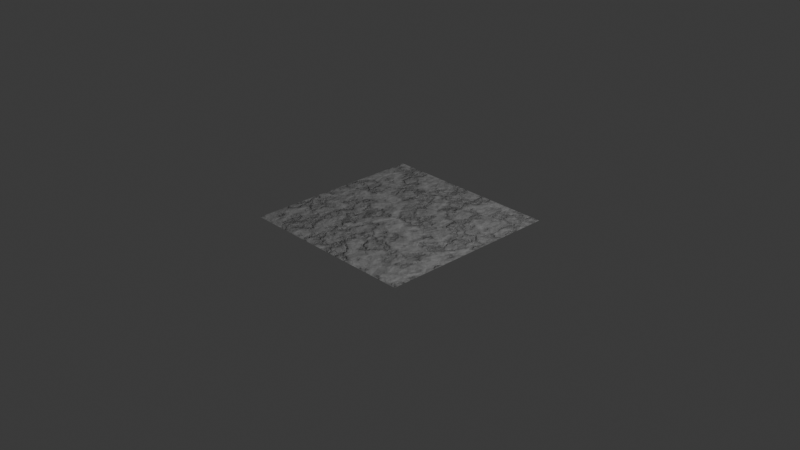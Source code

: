 # Source: textures.blend  (saved by Blender 4.4.30; exported with 4.5.12 LTS)
import bpy
from mathutils import Matrix  # noqa: F401  (used for matrix-valued properties, if any)

bpy.ops.wm.read_factory_settings(use_empty=True)
scene = bpy.context.scene
scene.name = 'Scene'

# ---- collections
col_collection = bpy.data.collections.new('Collection'); scene.collection.children.link(col_collection)

# ---- images (referenced by path relative to the original .blend; pixels are not part of the script)
import os
ASSET_DIR = os.environ.get("B2B_ASSET_DIR", "")  # directory of the original .blend (textures are referenced by path, not embedded)
HERE = os.path.dirname(os.path.abspath(__file__))  # packed textures are extracted next to this script under _unpacked/

def load_image(name, relpath, width, height, colorspace="sRGB"):
    """Load a texture the original file referenced (path relative to the .blend, or extracted next to this script)."""
    p = next((c for c in (os.path.join(HERE, relpath), os.path.join(ASSET_DIR, relpath)) if relpath and os.path.exists(c)), "")
    if p:
        img = bpy.data.images.load(p, check_existing=True)
        img.name = name
    else:  # same state as the original file: an image datablock whose file is absent (Cycles renders it pink)
        img = bpy.data.images.new(name, width, height)
        img.source = "FILE"
        img.filepath = "//" + (relpath or name)
    img.colorspace_settings.name = colorspace
    return img
img_stone_color = load_image('stone_color', 'stone_color.png', 1024, 1024, 'sRGB')
img_stone_roughness = load_image('stone_roughness', 'stone_roughness.png', 1024, 1024, 'sRGB')
img_stone_normal = load_image('stone_normal', 'stone_normal.png', 1024, 1024, 'sRGB')

# ---- materials (node trees are filled in below, after node groups)
mat_stone_texture = bpy.data.materials.new('stone_texture')

# ---- material node trees
mat_stone_texture.use_nodes = True; mat_stone_texture.node_tree.nodes.clear()
_N = mat_stone_texture.node_tree.nodes; _L = mat_stone_texture.node_tree.links
n0 = _N.new('ShaderNodeBsdfPrincipled'); n0.name = 'Principled BSDF'; n0.location = (2680, 320)
n1 = _N.new('ShaderNodeOutputMaterial'); n1.name = 'Material Output'; n1.location = (2960, 340)
n2 = _N.new('ShaderNodeTexVoronoi'); n2.name = 'Voronoi Texture'; n2.location = (1360, 278)
n2.inputs[4].default_value = 1.0
n2.inputs[5].default_value = 0.0
n3 = _N.new('ShaderNodeTexCoord'); n3.name = 'Texture Coordinate'; n3.location = (960, 20)
n4 = _N.new('ShaderNodeTexNoise'); n4.name = 'Noise Texture'; n4.location = (1180, 280)
n4.inputs[3].default_value = 15.0
n5 = _N.new('ShaderNodeValToRGB'); n5.name = 'Color Ramp'; n5.location = (1540, 280)
while len(n5.color_ramp.elements) > 1: n5.color_ramp.elements.remove(n5.color_ramp.elements[-1])
n5.color_ramp.elements[0].position = 0.0; n5.color_ramp.elements[0].color = (0.3722, 0.3722, 0.3722, 1.0)
_e = n5.color_ramp.elements.new(1.0); _e.color = (0.225, 0.225, 0.225, 1.0)
n6 = _N.new('ShaderNodeTexVoronoi'); n6.name = 'Voronoi Texture.001'; n6.location = (1360, -96)
n6.feature = 'DISTANCE_TO_EDGE'
n6.inputs[2].default_value = 2.0
n6.inputs[3].default_value = 14.1
n6.inputs[4].default_value = 1.0
n6.inputs[5].default_value = 0.0
n7 = _N.new('ShaderNodeTexNoise'); n7.name = 'Noise Texture.001'; n7.location = (1180, -94)
n7.inputs[2].default_value = 3.0
n7.inputs[3].default_value = 15.0
n7.inputs[4].default_value = 0.55
n8 = _N.new('ShaderNodeMix'); n8.name = 'Mix'; n8.location = (1820, 280)
n8.data_type = 'RGBA'
n8.blend_type = 'DARKEN'
n8.inputs[0].default_value = 0.3
n9 = _N.new('ShaderNodeValToRGB'); n9.name = 'Color Ramp.001'; n9.location = (2040, 200)
while len(n9.color_ramp.elements) > 1: n9.color_ramp.elements.remove(n9.color_ramp.elements[-1])
n9.color_ramp.elements[0].position = 0.0; n9.color_ramp.elements[0].color = (0.1826, 0.1826, 0.1826, 1.0)
_e = n9.color_ramp.elements.new(1.0); _e.color = (1.0, 1.0, 1.0, 1.0)
n10 = _N.new('ShaderNodeBump'); n10.name = 'Bump'; n10.location = (2100, -120)
n10.inputs[0].default_value = 0.25
n10.inputs[1].default_value = 1.0
n11 = _N.new('ShaderNodeBump'); n11.name = 'Bump.001'; n11.location = (1860, -100)
n11.inputs[0].default_value = 0.35
n11.inputs[1].default_value = 1.0
n12 = _N.new('ShaderNodeValToRGB'); n12.name = 'Color Ramp.002'; n12.location = (1560, -140)
while len(n12.color_ramp.elements) > 1: n12.color_ramp.elements.remove(n12.color_ramp.elements[-1])
n12.color_ramp.elements[0].position = 0.0; n12.color_ramp.elements[0].color = (0.0, 0.0, 0.0, 1.0)
_e = n12.color_ramp.elements.new(0.1); _e.color = (1.0, 1.0, 1.0, 1.0)
n13 = _N.new('ShaderNodeTexVoronoi'); n13.name = 'Voronoi Texture.002'; n13.location = (1360, -394)
n13.feature = 'DISTANCE_TO_EDGE'
n13.inputs[2].default_value = 8.0
n13.inputs[3].default_value = 14.1
n13.inputs[4].default_value = 1.0
n13.inputs[5].default_value = 0.0
n14 = _N.new('ShaderNodeTexNoise'); n14.name = 'Noise Texture.002'; n14.location = (1180, -392)
n14.inputs[2].default_value = 6.3
n14.inputs[3].default_value = 15.0
n14.inputs[4].default_value = 0.55
n15 = _N.new('ShaderNodeBump'); n15.name = 'Bump.002'; n15.location = (2280, -120)
n15.inputs[0].default_value = 0.2
n15.inputs[1].default_value = 1.0
n16 = _N.new('ShaderNodeTexImage'); n16.name = 'Image Texture'; n16.location = (3540, -80)
n16.image = img_stone_color
n17 = _N.new('ShaderNodeTexImage'); n17.name = 'Image Texture.001'; n17.location = (3240, -300)
n17.image = img_stone_roughness
n18 = _N.new('ShaderNodeTexImage'); n18.name = 'Image Texture.002'; n18.location = (3540, -480)
n18.image = img_stone_normal
_L.new(n4.outputs[1], n2.inputs[0])
_L.new(n3.outputs[3], n4.inputs[0])
_L.new(n2.outputs[0], n5.inputs[0])
_L.new(n3.outputs[3], n7.inputs[0])
_L.new(n5.outputs[0], n8.inputs[6])
_L.new(n6.outputs[0], n8.inputs[7])
_L.new(n8.outputs[2], n9.inputs[0])
_L.new(n9.outputs[0], n0.inputs[2])
_L.new(n15.outputs[0], n0.inputs[5])
_L.new(n8.outputs[2], n10.inputs[3])
_L.new(n11.outputs[0], n10.inputs[4])
_L.new(n12.outputs[0], n11.inputs[3])
_L.new(n8.outputs[2], n0.inputs[0])
_L.new(n6.outputs[0], n12.inputs[0])
_L.new(n0.outputs[0], n1.inputs[0])
_L.new(n7.outputs[0], n6.inputs[0])
_L.new(n3.outputs[3], n14.inputs[0])
_L.new(n14.outputs[0], n13.inputs[8])
_L.new(n10.outputs[0], n15.inputs[4])
_L.new(n13.outputs[0], n15.inputs[3])
n1.is_active_output = True

# ---- world
world_world = bpy.data.worlds.new('World'); scene.world = world_world
world_world.use_nodes = True; world_world.node_tree.nodes.clear()
_N = world_world.node_tree.nodes; _L = world_world.node_tree.links
n0 = _N.new('ShaderNodeOutputWorld'); n0.name = 'World Output'; n0.location = (300, 300)
n1 = _N.new('ShaderNodeBackground'); n1.name = 'Background'; n1.location = (10, 300)
n1.inputs[0].default_value = (0.05088, 0.05088, 0.05088, 1.0)
_L.new(n1.outputs[0], n0.inputs[0])
n0.is_active_output = True
world_world.color = (0.05088, 0.05088, 0.05088)
world_world.sun_shadow_jitter_overblur = 0.0

# ---- cameras
cam_camera = bpy.data.cameras.new('Camera')
cam_camera.clip_end = 100.0
cam_camera.ortho_scale = 7.314

# ---- lights
light_light = bpy.data.lights.new('Light', 'POINT')
light_light.energy = 1000.0
light_light.shadow_soft_size = 0.1

# ---- meshes
me_plane = bpy.data.meshes.new('Plane')
me_plane.from_pydata([(-1.0, -1.0, 0.0), (1.0, -1.0, 0.0), (-1.0, 1.0, 0.0), (1.0, 1.0, 0.0)], [], [(0, 1, 3, 2)])
_uv = me_plane.uv_layers.new(name='UVMap')
_uv.uv.foreach_set('vector', [0.0, 0.0, 1.0, 0.0, 1.0, 1.0, 0.0, 1.0])
me_plane.materials.append(mat_stone_texture)
me_plane.update()

# ---- objects
ob_light = bpy.data.objects.new('Light', light_light)
ob_camera = bpy.data.objects.new('Camera', cam_camera)
ob_plane = bpy.data.objects.new('Plane', me_plane)

# ---- transforms, parenting, visibility, modifiers, constraints
ob_light.location = (4.076, 1.005, 5.904)
ob_light.rotation_euler = (0.6503, 0.05522, 1.866)
ob_light.lock_rotations_4d = False
ob_light.empty_display_type = 'ARROWS'
ob_light.color = (0.0, 0.0, 0.0, 0.0)
ob_light.lineart.crease_threshold = 0.0
ob_camera.location = (7.359, -6.926, 4.958)
ob_camera.rotation_euler = (1.109, 0.0, 0.8149)
ob_camera.lock_rotations_4d = False
ob_camera.empty_display_type = 'ARROWS'
ob_camera.color = (0.0, 0.0, 0.0, 0.0)
ob_camera.display_type = 'WIRE'
ob_camera.lineart.crease_threshold = 0.0
ob_plane.location = (0.0, 0.0, 0.0)

# ---- collection membership
col_collection.objects.link(ob_light)
col_collection.objects.link(ob_camera)
col_collection.objects.link(ob_plane)

# ---- scene / render settings (as saved in the file)
scene.camera = ob_camera
scene.frame_start = 1; scene.frame_end = 250; scene.frame_set(146)
scene.render.engine = 'CYCLES'
scene.cycles.bake_type = 'DIFFUSE'
bpy.context.view_layer.update()
